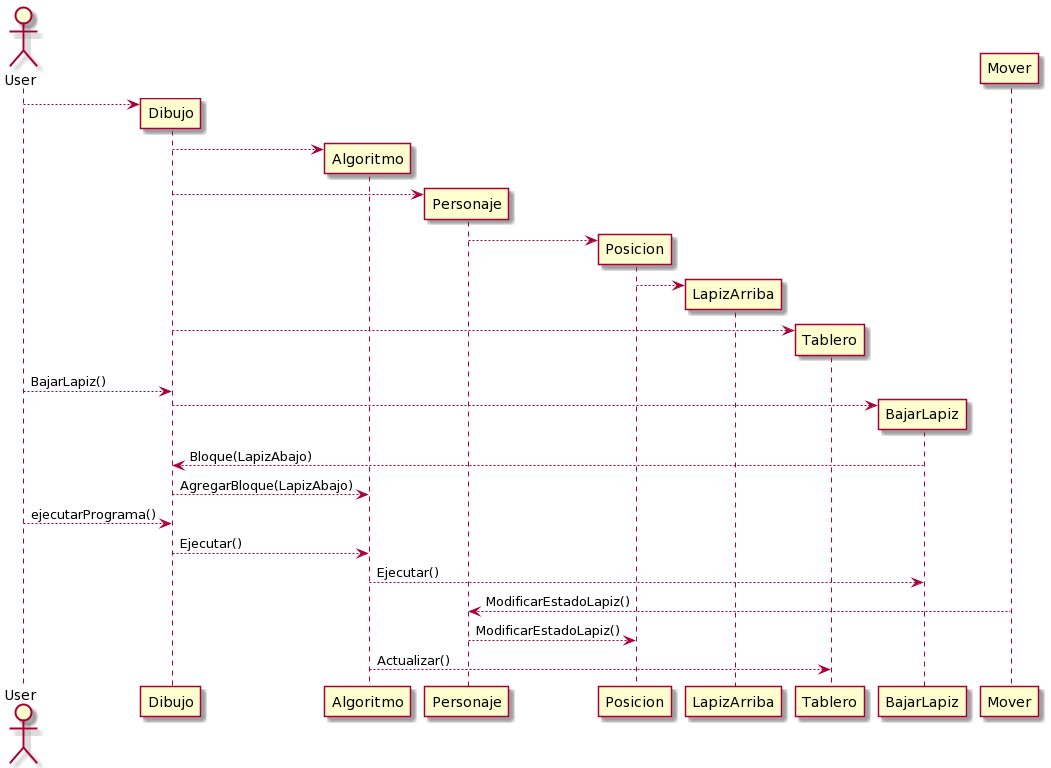

The diagram above was rendered by PlantUML. Its source (embedded in the PNG):
@startuml
actor User
User --> Dibujo**
Dibujo --> Algoritmo**
Dibujo --> Personaje**
Personaje --> Posicion**
Posicion --> LapizArriba**
Dibujo --> Tablero**

User --> Dibujo: BajarLapiz()
Dibujo --> BajarLapiz**
BajarLapiz --> Dibujo:Bloque(LapizAbajo)
Dibujo --> Algoritmo:AgregarBloque(LapizAbajo)

User --> Dibujo: ejecutarPrograma()

Dibujo --> Algoritmo:Ejecutar()

Algoritmo --> BajarLapiz:Ejecutar()
Mover -->Personaje:ModificarEstadoLapiz()
Personaje -->Posicion:ModificarEstadoLapiz()
Algoritmo --> Tablero:Actualizar()
@enduml